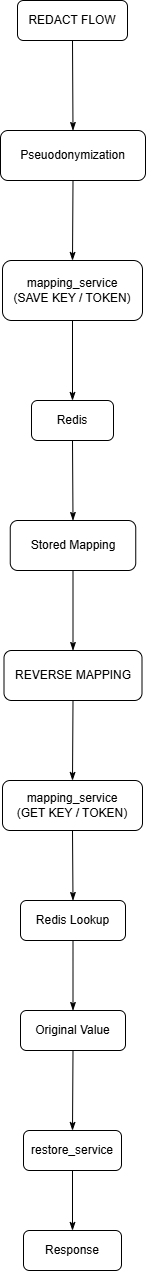

The diagram above was exported from draw.io. Its source (the exported page's mxGraphModel, read from the mxfile embedded in the PNG):
<mxGraphModel dx="1042" dy="626" grid="1" gridSize="10" guides="1" tooltips="1" connect="1" arrows="1" fold="1" page="1" pageScale="1" pageWidth="850" pageHeight="1100" math="0" shadow="0">
  <root>
    <mxCell id="0" />
    <mxCell id="1" parent="0" />
    <mxCell id="utJO7X_v-afTd2fiwu1J-1" value="Pseuodonymization" style="rounded=1;whiteSpace=wrap;html=1;" vertex="1" parent="1">
      <mxGeometry x="353" y="170" width="145" height="50" as="geometry" />
    </mxCell>
    <mxCell id="utJO7X_v-afTd2fiwu1J-2" value="" style="endArrow=classicThin;html=1;rounded=0;exitX=0.5;exitY=1;exitDx=0;exitDy=0;entryX=0.5;entryY=0;entryDx=0;entryDy=0;endFill=1;" edge="1" parent="1" source="utJO7X_v-afTd2fiwu1J-3" target="utJO7X_v-afTd2fiwu1J-4">
      <mxGeometry width="50" height="50" relative="1" as="geometry">
        <mxPoint x="110" y="240" as="sourcePoint" />
        <mxPoint x="160" y="190" as="targetPoint" />
      </mxGeometry>
    </mxCell>
    <mxCell id="utJO7X_v-afTd2fiwu1J-3" value="mapping_service&lt;br&gt;(SAVE KEY / TOKEN)" style="rounded=1;whiteSpace=wrap;html=1;" vertex="1" parent="1">
      <mxGeometry x="355" y="300" width="140" height="60" as="geometry" />
    </mxCell>
    <mxCell id="utJO7X_v-afTd2fiwu1J-4" value="Redis" style="rounded=1;whiteSpace=wrap;html=1;" vertex="1" parent="1">
      <mxGeometry x="384" y="440" width="82" height="40" as="geometry" />
    </mxCell>
    <mxCell id="utJO7X_v-afTd2fiwu1J-5" value="" style="endArrow=classicThin;html=1;rounded=0;exitX=0.5;exitY=1;exitDx=0;exitDy=0;entryX=0.5;entryY=0;entryDx=0;entryDy=0;endFill=1;" edge="1" parent="1" source="utJO7X_v-afTd2fiwu1J-1" target="utJO7X_v-afTd2fiwu1J-3">
      <mxGeometry width="50" height="50" relative="1" as="geometry">
        <mxPoint x="120" y="250" as="sourcePoint" />
        <mxPoint x="170" y="200" as="targetPoint" />
      </mxGeometry>
    </mxCell>
    <mxCell id="ZrrPqoP0t4fdo-9vo-xc-1" value="mapping_service&lt;br&gt;(GET KEY / TOKEN)" style="rounded=1;whiteSpace=wrap;html=1;" vertex="1" parent="1">
      <mxGeometry x="355" y="820" width="140" height="50" as="geometry" />
    </mxCell>
    <mxCell id="ZrrPqoP0t4fdo-9vo-xc-2" value="Redis Lookup" style="rounded=1;whiteSpace=wrap;html=1;" vertex="1" parent="1">
      <mxGeometry x="373" y="940" width="105" height="40" as="geometry" />
    </mxCell>
    <mxCell id="ZrrPqoP0t4fdo-9vo-xc-3" value="" style="endArrow=none;html=1;rounded=0;entryX=0.5;entryY=1;entryDx=0;entryDy=0;exitX=0.5;exitY=0;exitDx=0;exitDy=0;startArrow=classicThin;startFill=1;" edge="1" parent="1" source="ZrrPqoP0t4fdo-9vo-xc-2" target="ZrrPqoP0t4fdo-9vo-xc-1">
      <mxGeometry width="50" height="50" relative="1" as="geometry">
        <mxPoint x="70" y="730" as="sourcePoint" />
        <mxPoint x="80" y="810" as="targetPoint" />
      </mxGeometry>
    </mxCell>
    <mxCell id="ZrrPqoP0t4fdo-9vo-xc-4" value="REDACT FLOW" style="rounded=1;whiteSpace=wrap;html=1;" vertex="1" parent="1">
      <mxGeometry x="370" y="40" width="110" height="40" as="geometry" />
    </mxCell>
    <mxCell id="ZrrPqoP0t4fdo-9vo-xc-6" value="" style="endArrow=classicThin;html=1;rounded=0;exitX=0.5;exitY=1;exitDx=0;exitDy=0;entryX=0.5;entryY=0;entryDx=0;entryDy=0;endFill=1;" edge="1" parent="1" source="CJ-5Gj7WrrV4Hl64K49U-4" target="CJ-5Gj7WrrV4Hl64K49U-2">
      <mxGeometry width="50" height="50" relative="1" as="geometry">
        <mxPoint x="130" y="831.5999755859375" as="sourcePoint" />
        <mxPoint x="80" y="704.800048828125" as="targetPoint" />
      </mxGeometry>
    </mxCell>
    <mxCell id="ZrrPqoP0t4fdo-9vo-xc-7" value="" style="endArrow=classicThin;html=1;rounded=0;exitX=0.5;exitY=1;exitDx=0;exitDy=0;entryX=0.5;entryY=0;entryDx=0;entryDy=0;endFill=1;" edge="1" parent="1" source="ZrrPqoP0t4fdo-9vo-xc-4" target="utJO7X_v-afTd2fiwu1J-1">
      <mxGeometry width="50" height="50" relative="1" as="geometry">
        <mxPoint x="60" y="110" as="sourcePoint" />
        <mxPoint x="110" y="60" as="targetPoint" />
      </mxGeometry>
    </mxCell>
    <mxCell id="ZrrPqoP0t4fdo-9vo-xc-8" value="Stored Mapping" style="rounded=1;whiteSpace=wrap;html=1;" vertex="1" parent="1">
      <mxGeometry x="362.75" y="560" width="125.5" height="50" as="geometry" />
    </mxCell>
    <mxCell id="ZrrPqoP0t4fdo-9vo-xc-9" value="REVERSE MAPPING" style="rounded=1;whiteSpace=wrap;html=1;" vertex="1" parent="1">
      <mxGeometry x="356.5" y="690" width="138" height="50" as="geometry" />
    </mxCell>
    <mxCell id="ZrrPqoP0t4fdo-9vo-xc-10" value="" style="endArrow=classicThin;html=1;rounded=0;exitX=0.5;exitY=1;exitDx=0;exitDy=0;entryX=0.5;entryY=0;entryDx=0;entryDy=0;endFill=1;" edge="1" parent="1" source="utJO7X_v-afTd2fiwu1J-4" target="ZrrPqoP0t4fdo-9vo-xc-8">
      <mxGeometry width="50" height="50" relative="1" as="geometry">
        <mxPoint x="140" y="841.5999755859375" as="sourcePoint" />
        <mxPoint x="90" y="714.800048828125" as="targetPoint" />
      </mxGeometry>
    </mxCell>
    <mxCell id="ZrrPqoP0t4fdo-9vo-xc-11" value="" style="endArrow=classicThin;html=1;rounded=0;exitX=0.5;exitY=1;exitDx=0;exitDy=0;entryX=0.5;entryY=0;entryDx=0;entryDy=0;endFill=1;" edge="1" parent="1" source="ZrrPqoP0t4fdo-9vo-xc-8" target="ZrrPqoP0t4fdo-9vo-xc-9">
      <mxGeometry width="50" height="50" relative="1" as="geometry">
        <mxPoint x="140" y="841.5999755859375" as="sourcePoint" />
        <mxPoint x="90" y="714.800048828125" as="targetPoint" />
      </mxGeometry>
    </mxCell>
    <mxCell id="ZrrPqoP0t4fdo-9vo-xc-15" value="" style="endArrow=classicThin;html=1;rounded=0;exitX=0.5;exitY=1;exitDx=0;exitDy=0;entryX=0.5;entryY=0;entryDx=0;entryDy=0;endFill=1;" edge="1" parent="1" source="ZrrPqoP0t4fdo-9vo-xc-9" target="ZrrPqoP0t4fdo-9vo-xc-1">
      <mxGeometry width="50" height="50" relative="1" as="geometry">
        <mxPoint x="140" y="841.5999755859375" as="sourcePoint" />
        <mxPoint x="90" y="714.800048828125" as="targetPoint" />
      </mxGeometry>
    </mxCell>
    <mxCell id="CJ-5Gj7WrrV4Hl64K49U-1" value="" style="endArrow=classicThin;html=1;rounded=0;exitX=0.5;exitY=1;exitDx=0;exitDy=0;entryX=0.5;entryY=0;entryDx=0;entryDy=0;endFill=1;" edge="1" parent="1" source="CJ-5Gj7WrrV4Hl64K49U-2" target="CJ-5Gj7WrrV4Hl64K49U-3">
      <mxGeometry width="50" height="50" relative="1" as="geometry">
        <mxPoint x="40" y="930" as="sourcePoint" />
        <mxPoint x="90" y="880" as="targetPoint" />
      </mxGeometry>
    </mxCell>
    <mxCell id="CJ-5Gj7WrrV4Hl64K49U-2" value="restore_service" style="rounded=1;whiteSpace=wrap;html=1;" vertex="1" parent="1">
      <mxGeometry x="376" y="1170" width="98" height="40" as="geometry" />
    </mxCell>
    <mxCell id="CJ-5Gj7WrrV4Hl64K49U-3" value="Response" style="rounded=1;whiteSpace=wrap;html=1;" vertex="1" parent="1">
      <mxGeometry x="376" y="1270" width="98" height="40" as="geometry" />
    </mxCell>
    <mxCell id="CJ-5Gj7WrrV4Hl64K49U-4" value="Original Value" style="rounded=1;whiteSpace=wrap;html=1;" vertex="1" parent="1">
      <mxGeometry x="373" y="1050" width="105" height="40" as="geometry" />
    </mxCell>
    <mxCell id="CJ-5Gj7WrrV4Hl64K49U-5" value="" style="endArrow=classicThin;html=1;rounded=0;exitX=0.5;exitY=1;exitDx=0;exitDy=0;entryX=0.5;entryY=0;entryDx=0;entryDy=0;endFill=1;" edge="1" parent="1" source="ZrrPqoP0t4fdo-9vo-xc-2" target="CJ-5Gj7WrrV4Hl64K49U-4">
      <mxGeometry width="50" height="50" relative="1" as="geometry">
        <mxPoint x="140" y="841.5999755859375" as="sourcePoint" />
        <mxPoint x="90" y="714.800048828125" as="targetPoint" />
      </mxGeometry>
    </mxCell>
  </root>
</mxGraphModel>